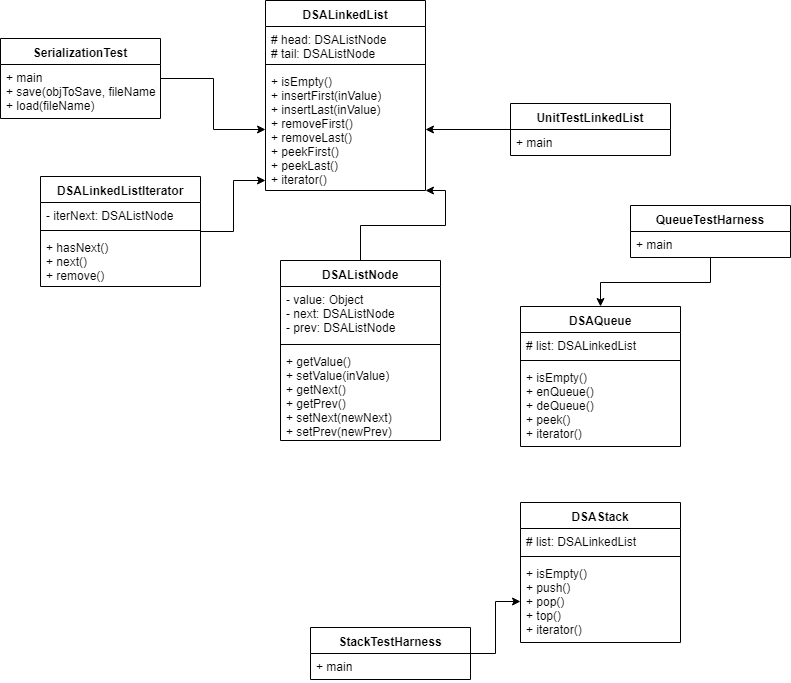

The diagram above was exported from draw.io. Its source (the exported page's mxGraphModel, read from the mxfile embedded in the PNG):
<mxGraphModel dx="1520" dy="793" grid="1" gridSize="10" guides="1" tooltips="1" connect="1" arrows="1" fold="1" page="1" pageScale="1" pageWidth="850" pageHeight="1100" math="0" shadow="0">
  <root>
    <mxCell id="0" />
    <mxCell id="1" parent="0" />
    <mxCell id="DfEFCVsz5G-v-U6d3mWc-14" style="edgeStyle=orthogonalEdgeStyle;rounded=0;orthogonalLoop=1;jettySize=auto;html=1;" edge="1" parent="1" source="DfEFCVsz5G-v-U6d3mWc-1" target="DfEFCVsz5G-v-U6d3mWc-8">
      <mxGeometry relative="1" as="geometry">
        <Array as="points">
          <mxPoint x="350" y="255" />
          <mxPoint x="435" y="255" />
          <mxPoint x="435" y="220" />
        </Array>
      </mxGeometry>
    </mxCell>
    <mxCell id="DfEFCVsz5G-v-U6d3mWc-1" value="DSAListNode" style="swimlane;fontStyle=1;align=center;verticalAlign=top;childLayout=stackLayout;horizontal=1;startSize=26;horizontalStack=0;resizeParent=1;resizeParentMax=0;resizeLast=0;collapsible=1;marginBottom=0;" vertex="1" parent="1">
      <mxGeometry x="270" y="290" width="160" height="180" as="geometry" />
    </mxCell>
    <mxCell id="DfEFCVsz5G-v-U6d3mWc-2" value="- value: Object&#10;- next: DSAListNode&#10;- prev: DSAListNode" style="text;strokeColor=none;fillColor=none;align=left;verticalAlign=top;spacingLeft=4;spacingRight=4;overflow=hidden;rotatable=0;points=[[0,0.5],[1,0.5]];portConstraint=eastwest;" vertex="1" parent="DfEFCVsz5G-v-U6d3mWc-1">
      <mxGeometry y="26" width="160" height="54" as="geometry" />
    </mxCell>
    <mxCell id="DfEFCVsz5G-v-U6d3mWc-3" value="" style="line;strokeWidth=1;fillColor=none;align=left;verticalAlign=middle;spacingTop=-1;spacingLeft=3;spacingRight=3;rotatable=0;labelPosition=right;points=[];portConstraint=eastwest;" vertex="1" parent="DfEFCVsz5G-v-U6d3mWc-1">
      <mxGeometry y="80" width="160" height="8" as="geometry" />
    </mxCell>
    <mxCell id="DfEFCVsz5G-v-U6d3mWc-4" value="+ getValue()&#10;+ setValue(inValue)&#10;+ getNext()&#10;+ getPrev()&#10;+ setNext(newNext)&#10;+ setPrev(newPrev)" style="text;strokeColor=none;fillColor=none;align=left;verticalAlign=top;spacingLeft=4;spacingRight=4;overflow=hidden;rotatable=0;points=[[0,0.5],[1,0.5]];portConstraint=eastwest;" vertex="1" parent="DfEFCVsz5G-v-U6d3mWc-1">
      <mxGeometry y="88" width="160" height="92" as="geometry" />
    </mxCell>
    <mxCell id="DfEFCVsz5G-v-U6d3mWc-5" value="DSALinkedList" style="swimlane;fontStyle=1;align=center;verticalAlign=top;childLayout=stackLayout;horizontal=1;startSize=26;horizontalStack=0;resizeParent=1;resizeParentMax=0;resizeLast=0;collapsible=1;marginBottom=0;" vertex="1" parent="1">
      <mxGeometry x="255" y="30" width="160" height="190" as="geometry" />
    </mxCell>
    <mxCell id="DfEFCVsz5G-v-U6d3mWc-6" value="# head: DSAListNode&#10;# tail: DSAListNode" style="text;strokeColor=none;fillColor=none;align=left;verticalAlign=top;spacingLeft=4;spacingRight=4;overflow=hidden;rotatable=0;points=[[0,0.5],[1,0.5]];portConstraint=eastwest;" vertex="1" parent="DfEFCVsz5G-v-U6d3mWc-5">
      <mxGeometry y="26" width="160" height="34" as="geometry" />
    </mxCell>
    <mxCell id="DfEFCVsz5G-v-U6d3mWc-7" value="" style="line;strokeWidth=1;fillColor=none;align=left;verticalAlign=middle;spacingTop=-1;spacingLeft=3;spacingRight=3;rotatable=0;labelPosition=right;points=[];portConstraint=eastwest;" vertex="1" parent="DfEFCVsz5G-v-U6d3mWc-5">
      <mxGeometry y="60" width="160" height="8" as="geometry" />
    </mxCell>
    <mxCell id="DfEFCVsz5G-v-U6d3mWc-8" value="+ isEmpty()&#10;+ insertFirst(inValue)&#10;+ insertLast(inValue)&#10;+ removeFirst()&#10;+ removeLast()&#10;+ peekFirst()&#10;+ peekLast()&#10;+ iterator()" style="text;strokeColor=none;fillColor=none;align=left;verticalAlign=top;spacingLeft=4;spacingRight=4;overflow=hidden;rotatable=0;points=[[0,0.5],[1,0.5]];portConstraint=eastwest;" vertex="1" parent="DfEFCVsz5G-v-U6d3mWc-5">
      <mxGeometry y="68" width="160" height="122" as="geometry" />
    </mxCell>
    <mxCell id="DfEFCVsz5G-v-U6d3mWc-13" style="edgeStyle=orthogonalEdgeStyle;rounded=0;orthogonalLoop=1;jettySize=auto;html=1;" edge="1" parent="1" source="DfEFCVsz5G-v-U6d3mWc-9" target="DfEFCVsz5G-v-U6d3mWc-8">
      <mxGeometry relative="1" as="geometry">
        <Array as="points">
          <mxPoint x="223" y="261" />
          <mxPoint x="223" y="210" />
        </Array>
      </mxGeometry>
    </mxCell>
    <mxCell id="DfEFCVsz5G-v-U6d3mWc-9" value="DSALinkedListIterator" style="swimlane;fontStyle=1;align=center;verticalAlign=top;childLayout=stackLayout;horizontal=1;startSize=26;horizontalStack=0;resizeParent=1;resizeParentMax=0;resizeLast=0;collapsible=1;marginBottom=0;" vertex="1" parent="1">
      <mxGeometry x="30" y="206" width="160" height="110" as="geometry" />
    </mxCell>
    <mxCell id="DfEFCVsz5G-v-U6d3mWc-10" value="- iterNext: DSAListNode" style="text;strokeColor=none;fillColor=none;align=left;verticalAlign=top;spacingLeft=4;spacingRight=4;overflow=hidden;rotatable=0;points=[[0,0.5],[1,0.5]];portConstraint=eastwest;" vertex="1" parent="DfEFCVsz5G-v-U6d3mWc-9">
      <mxGeometry y="26" width="160" height="24" as="geometry" />
    </mxCell>
    <mxCell id="DfEFCVsz5G-v-U6d3mWc-11" value="" style="line;strokeWidth=1;fillColor=none;align=left;verticalAlign=middle;spacingTop=-1;spacingLeft=3;spacingRight=3;rotatable=0;labelPosition=right;points=[];portConstraint=eastwest;" vertex="1" parent="DfEFCVsz5G-v-U6d3mWc-9">
      <mxGeometry y="50" width="160" height="8" as="geometry" />
    </mxCell>
    <mxCell id="DfEFCVsz5G-v-U6d3mWc-12" value="+ hasNext()&#10;+ next()&#10;+ remove()" style="text;strokeColor=none;fillColor=none;align=left;verticalAlign=top;spacingLeft=4;spacingRight=4;overflow=hidden;rotatable=0;points=[[0,0.5],[1,0.5]];portConstraint=eastwest;" vertex="1" parent="DfEFCVsz5G-v-U6d3mWc-9">
      <mxGeometry y="58" width="160" height="52" as="geometry" />
    </mxCell>
    <mxCell id="DfEFCVsz5G-v-U6d3mWc-15" value="DSAQueue" style="swimlane;fontStyle=1;align=center;verticalAlign=top;childLayout=stackLayout;horizontal=1;startSize=26;horizontalStack=0;resizeParent=1;resizeParentMax=0;resizeLast=0;collapsible=1;marginBottom=0;" vertex="1" parent="1">
      <mxGeometry x="510" y="336" width="160" height="140" as="geometry" />
    </mxCell>
    <mxCell id="DfEFCVsz5G-v-U6d3mWc-16" value="# list: DSALinkedList" style="text;strokeColor=none;fillColor=none;align=left;verticalAlign=top;spacingLeft=4;spacingRight=4;overflow=hidden;rotatable=0;points=[[0,0.5],[1,0.5]];portConstraint=eastwest;" vertex="1" parent="DfEFCVsz5G-v-U6d3mWc-15">
      <mxGeometry y="26" width="160" height="24" as="geometry" />
    </mxCell>
    <mxCell id="DfEFCVsz5G-v-U6d3mWc-17" value="" style="line;strokeWidth=1;fillColor=none;align=left;verticalAlign=middle;spacingTop=-1;spacingLeft=3;spacingRight=3;rotatable=0;labelPosition=right;points=[];portConstraint=eastwest;" vertex="1" parent="DfEFCVsz5G-v-U6d3mWc-15">
      <mxGeometry y="50" width="160" height="8" as="geometry" />
    </mxCell>
    <mxCell id="DfEFCVsz5G-v-U6d3mWc-18" value="+ isEmpty()&#10;+ enQueue()&#10;+ deQueue()&#10;+ peek()&#10;+ iterator()" style="text;strokeColor=none;fillColor=none;align=left;verticalAlign=top;spacingLeft=4;spacingRight=4;overflow=hidden;rotatable=0;points=[[0,0.5],[1,0.5]];portConstraint=eastwest;" vertex="1" parent="DfEFCVsz5G-v-U6d3mWc-15">
      <mxGeometry y="58" width="160" height="82" as="geometry" />
    </mxCell>
    <mxCell id="DfEFCVsz5G-v-U6d3mWc-19" value="DSAStack" style="swimlane;fontStyle=1;align=center;verticalAlign=top;childLayout=stackLayout;horizontal=1;startSize=26;horizontalStack=0;resizeParent=1;resizeParentMax=0;resizeLast=0;collapsible=1;marginBottom=0;" vertex="1" parent="1">
      <mxGeometry x="510" y="532" width="160" height="140" as="geometry" />
    </mxCell>
    <mxCell id="DfEFCVsz5G-v-U6d3mWc-20" value="# list: DSALinkedList" style="text;strokeColor=none;fillColor=none;align=left;verticalAlign=top;spacingLeft=4;spacingRight=4;overflow=hidden;rotatable=0;points=[[0,0.5],[1,0.5]];portConstraint=eastwest;" vertex="1" parent="DfEFCVsz5G-v-U6d3mWc-19">
      <mxGeometry y="26" width="160" height="24" as="geometry" />
    </mxCell>
    <mxCell id="DfEFCVsz5G-v-U6d3mWc-21" value="" style="line;strokeWidth=1;fillColor=none;align=left;verticalAlign=middle;spacingTop=-1;spacingLeft=3;spacingRight=3;rotatable=0;labelPosition=right;points=[];portConstraint=eastwest;" vertex="1" parent="DfEFCVsz5G-v-U6d3mWc-19">
      <mxGeometry y="50" width="160" height="8" as="geometry" />
    </mxCell>
    <mxCell id="DfEFCVsz5G-v-U6d3mWc-22" value="+ isEmpty()&#10;+ push()&#10;+ pop()&#10;+ top()&#10;+ iterator()" style="text;strokeColor=none;fillColor=none;align=left;verticalAlign=top;spacingLeft=4;spacingRight=4;overflow=hidden;rotatable=0;points=[[0,0.5],[1,0.5]];portConstraint=eastwest;" vertex="1" parent="DfEFCVsz5G-v-U6d3mWc-19">
      <mxGeometry y="58" width="160" height="82" as="geometry" />
    </mxCell>
    <mxCell id="DfEFCVsz5G-v-U6d3mWc-27" style="edgeStyle=orthogonalEdgeStyle;rounded=0;orthogonalLoop=1;jettySize=auto;html=1;entryX=0;entryY=0.5;entryDx=0;entryDy=0;" edge="1" parent="1" source="DfEFCVsz5G-v-U6d3mWc-23" target="DfEFCVsz5G-v-U6d3mWc-22">
      <mxGeometry relative="1" as="geometry" />
    </mxCell>
    <mxCell id="DfEFCVsz5G-v-U6d3mWc-23" value="StackTestHarness" style="swimlane;fontStyle=1;align=center;verticalAlign=top;childLayout=stackLayout;horizontal=1;startSize=26;horizontalStack=0;resizeParent=1;resizeParentMax=0;resizeLast=0;collapsible=1;marginBottom=0;" vertex="1" parent="1">
      <mxGeometry x="300" y="657" width="160" height="52" as="geometry" />
    </mxCell>
    <mxCell id="DfEFCVsz5G-v-U6d3mWc-24" value="+ main" style="text;strokeColor=none;fillColor=none;align=left;verticalAlign=top;spacingLeft=4;spacingRight=4;overflow=hidden;rotatable=0;points=[[0,0.5],[1,0.5]];portConstraint=eastwest;" vertex="1" parent="DfEFCVsz5G-v-U6d3mWc-23">
      <mxGeometry y="26" width="160" height="26" as="geometry" />
    </mxCell>
    <mxCell id="DfEFCVsz5G-v-U6d3mWc-33" style="edgeStyle=orthogonalEdgeStyle;rounded=0;orthogonalLoop=1;jettySize=auto;html=1;" edge="1" parent="1" source="DfEFCVsz5G-v-U6d3mWc-28" target="DfEFCVsz5G-v-U6d3mWc-15">
      <mxGeometry relative="1" as="geometry" />
    </mxCell>
    <mxCell id="DfEFCVsz5G-v-U6d3mWc-28" value="QueueTestHarness" style="swimlane;fontStyle=1;align=center;verticalAlign=top;childLayout=stackLayout;horizontal=1;startSize=26;horizontalStack=0;resizeParent=1;resizeParentMax=0;resizeLast=0;collapsible=1;marginBottom=0;" vertex="1" parent="1">
      <mxGeometry x="620" y="235" width="160" height="52" as="geometry" />
    </mxCell>
    <mxCell id="DfEFCVsz5G-v-U6d3mWc-29" value="+ main" style="text;strokeColor=none;fillColor=none;align=left;verticalAlign=top;spacingLeft=4;spacingRight=4;overflow=hidden;rotatable=0;points=[[0,0.5],[1,0.5]];portConstraint=eastwest;" vertex="1" parent="DfEFCVsz5G-v-U6d3mWc-28">
      <mxGeometry y="26" width="160" height="26" as="geometry" />
    </mxCell>
    <mxCell id="DfEFCVsz5G-v-U6d3mWc-36" style="edgeStyle=orthogonalEdgeStyle;rounded=0;orthogonalLoop=1;jettySize=auto;html=1;" edge="1" parent="1" source="DfEFCVsz5G-v-U6d3mWc-34" target="DfEFCVsz5G-v-U6d3mWc-8">
      <mxGeometry relative="1" as="geometry" />
    </mxCell>
    <mxCell id="DfEFCVsz5G-v-U6d3mWc-34" value="UnitTestLinkedList" style="swimlane;fontStyle=1;align=center;verticalAlign=top;childLayout=stackLayout;horizontal=1;startSize=26;horizontalStack=0;resizeParent=1;resizeParentMax=0;resizeLast=0;collapsible=1;marginBottom=0;" vertex="1" parent="1">
      <mxGeometry x="500" y="133" width="160" height="52" as="geometry" />
    </mxCell>
    <mxCell id="DfEFCVsz5G-v-U6d3mWc-35" value="+ main" style="text;strokeColor=none;fillColor=none;align=left;verticalAlign=top;spacingLeft=4;spacingRight=4;overflow=hidden;rotatable=0;points=[[0,0.5],[1,0.5]];portConstraint=eastwest;" vertex="1" parent="DfEFCVsz5G-v-U6d3mWc-34">
      <mxGeometry y="26" width="160" height="26" as="geometry" />
    </mxCell>
    <mxCell id="DfEFCVsz5G-v-U6d3mWc-39" style="edgeStyle=orthogonalEdgeStyle;rounded=0;orthogonalLoop=1;jettySize=auto;html=1;" edge="1" parent="1" source="DfEFCVsz5G-v-U6d3mWc-37" target="DfEFCVsz5G-v-U6d3mWc-8">
      <mxGeometry relative="1" as="geometry" />
    </mxCell>
    <mxCell id="DfEFCVsz5G-v-U6d3mWc-37" value="SerializationTest" style="swimlane;fontStyle=1;align=center;verticalAlign=top;childLayout=stackLayout;horizontal=1;startSize=26;horizontalStack=0;resizeParent=1;resizeParentMax=0;resizeLast=0;collapsible=1;marginBottom=0;" vertex="1" parent="1">
      <mxGeometry x="-10" y="68" width="160" height="80" as="geometry" />
    </mxCell>
    <mxCell id="DfEFCVsz5G-v-U6d3mWc-38" value="+ main&#10;+ save(objToSave, fileName)&#10;+ load(fileName)" style="text;strokeColor=none;fillColor=none;align=left;verticalAlign=top;spacingLeft=4;spacingRight=4;overflow=hidden;rotatable=0;points=[[0,0.5],[1,0.5]];portConstraint=eastwest;" vertex="1" parent="DfEFCVsz5G-v-U6d3mWc-37">
      <mxGeometry y="26" width="160" height="54" as="geometry" />
    </mxCell>
  </root>
</mxGraphModel>